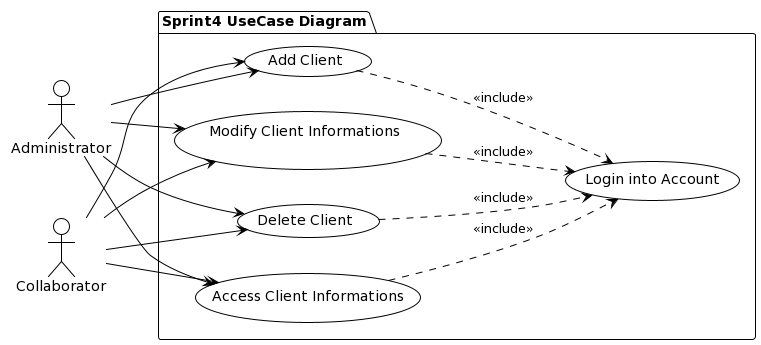

The diagram above was rendered by PlantUML. Its source (embedded in the PNG):
@startuml
!theme plain

left to right direction
:Administrator: as a 
:Collaborator: as c

package "Sprint4 UseCase Diagram" {

(Modify Client Informations\n) as modify
(Add Client) as add
(Access Client Informations) as access
(Delete Client) as delete

(Login into Account) as login
}

c --> access
a --> access
c --> add
a --> add
c --> delete
a --> delete
c --> modify
a --> modify

modify ..> login : <<include>>
access ..> login : <<include>>
add ..> login : <<include>>
delete ..> login : <<include>>
@enduml